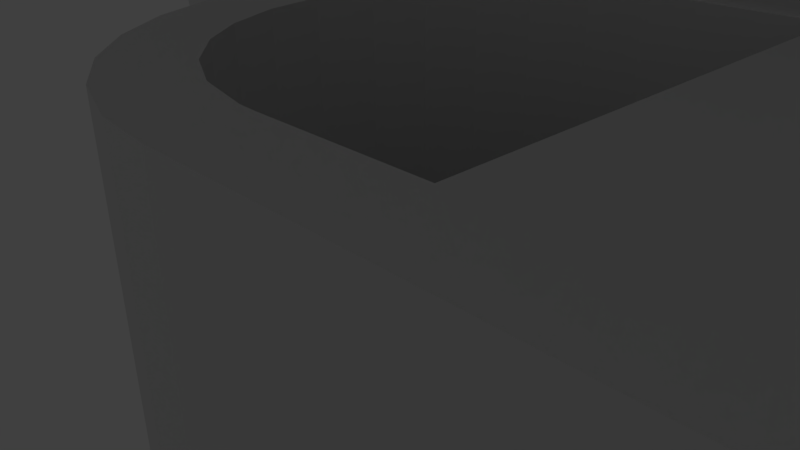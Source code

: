# Source: four_simple_flutes.blend  (saved by Blender 2.64.0; exported with 4.5.12 LTS)
import bpy
from mathutils import Matrix  # noqa: F401  (used for matrix-valued properties, if any)

bpy.ops.wm.read_factory_settings(use_empty=True)
scene = bpy.context.scene
scene.name = 'Scene'

# ---- collections
col_collection_1 = bpy.data.collections.new('Collection 1'); scene.collection.children.link(col_collection_1)

# ---- materials (node trees are filled in below, after node groups)
mat_material = bpy.data.materials.new('Material')
mat_material.alpha_threshold = 0.0
mat_material.use_transparent_shadow = False
mat_material.roughness = 0.5
mat_material.line_color = (0.0, 0.0, 0.0, 1.0)

# ---- material node trees

# ---- world
world_world = bpy.data.worlds.new('World'); scene.world = world_world
world_world.color = (0.05088, 0.05088, 0.05088)
world_world.use_sun_shadow = False
world_world.sun_shadow_jitter_overblur = 0.0
world_world.cycles.sampling_method = 'MANUAL'
world_world.cycles.sample_map_resolution = 256

# ---- cameras
cam_camera_005 = bpy.data.cameras.new('Camera.005')
cam_camera_005.clip_end = 100.0
cam_camera_005.lens = 35.0
cam_camera_005.sensor_width = 32.0
cam_camera_005.sensor_height = 18.0
cam_camera_005.ortho_scale = 7.314
cam_camera_005.dof.focus_distance = 0.0
cam_camera_005.dof.aperture_fstop = 128.0
cam_camera_004 = bpy.data.cameras.new('Camera.004')
cam_camera_004.clip_end = 100.0
cam_camera_004.lens = 35.0
cam_camera_004.sensor_width = 32.0
cam_camera_004.sensor_height = 18.0
cam_camera_004.ortho_scale = 7.314
cam_camera_004.dof.focus_distance = 0.0
cam_camera_004.dof.aperture_fstop = 128.0
cam_camera = bpy.data.cameras.new('Camera')
cam_camera.clip_end = 100.0
cam_camera.lens = 35.0
cam_camera.sensor_width = 32.0
cam_camera.sensor_height = 18.0
cam_camera.ortho_scale = 7.314
cam_camera.dof.focus_distance = 0.0
cam_camera.dof.aperture_fstop = 128.0

# ---- lights
light_lamp_004 = bpy.data.lights.new('Lamp.004', 'POINT')
light_lamp_004.transmission_factor = 0.0
light_lamp_004.cutoff_distance = 30.0
light_lamp_004.energy = 100.0
light_lamp_004.shadow_buffer_clip_start = 1.001
light_lamp_004.shadow_soft_size = 1.0
light_lamp_004.shadow_maximum_resolution = 0.006
light_lamp_004.use_absolute_resolution = True
light_lamp_004.cycles.use_multiple_importance_sampling = False
light_lamp = bpy.data.lights.new('Lamp', 'POINT')
light_lamp.transmission_factor = 0.0
light_lamp.cutoff_distance = 30.0
light_lamp.energy = 100.0
light_lamp.shadow_buffer_clip_start = 1.001
light_lamp.shadow_soft_size = 1.0
light_lamp.shadow_maximum_resolution = 0.006
light_lamp.use_absolute_resolution = True
light_lamp.cycles.use_multiple_importance_sampling = False

# ---- meshes
me_flute_07b_02_008 = bpy.data.meshes.new('Flute.07B-02.008')
me_flute_07b_02_008.from_pydata([(4.0, 7.0, 13.0), (19.0, 7.0, 13.0), (4.0, 4.0, 13.0), (4.0, 1.0, 13.0), (51.53, 1.0, 13.0), (45.32, 1.0, 13.0), (46.59, 4.0, 13.0), (41.65, 7.0, 13.0), (39.97, 1.0, 13.0), (21.99, 1.0, 13.0), (34.0, 7.0, 13.0), (37.82, 7.0, 13.0), (4.0, 7.0, 1.0), (4.0, 4.0, 1.0), (19.0, 7.0, 1.0), (4.0, 1.0, 1.0), (51.53, 1.0, 1.0), (46.59, 4.0, 1.0), (45.32, 1.0, 1.0), (41.65, 7.0, 1.0), (39.97, 1.0, 1.0), (21.99, 1.0, 1.0), (34.0, 7.0, 1.0), (37.82, 7.0, 1.0), (67.01, -9.775, 1.0), (56.17, -4.387, 1.0), (66.54, -10.64, 1.0), (66.06, -11.5, 1.0), (52.54, -6.111, 1.0), (65.58, -12.36, 1.0), (65.1, -13.22, 1.0), (45.32, 1.0, 7.0), (67.01, -9.775, 1.75), (67.01, -9.775, 2.5), (67.01, -9.775, 3.25), (67.01, -9.775, 4.0), (67.01, -9.775, 5.5), (67.01, -9.775, 6.25), (67.01, -9.775, 7.0), (67.01, -9.775, 7.75), (59.78, -6.183, 13.0), (67.01, -9.775, 8.5), (67.01, -9.775, 9.25), (67.01, -9.775, 10.0), (67.01, -9.775, 10.75), (67.01, -9.775, 11.5), (67.01, -9.775, 12.25), (67.01, -9.775, 13.0), (52.55, -2.592, 13.0), (65.1, -13.22, 1.75), (48.35, -3.741, 13.0), (65.1, -13.22, 13.0), (65.1, -13.22, 12.25), (56.72, -8.481, 13.0), (65.1, -13.22, 11.5), (65.1, -13.22, 10.75), (65.1, -13.22, 10.0), (65.1, -13.22, 9.25), (65.1, -13.22, 8.5), (65.1, -13.22, 7.0), (65.1, -13.22, 5.5), (65.1, -13.22, 4.75), (65.1, -13.22, 4.0), (65.1, -13.22, 2.5), (66.54, -10.64, 13.0), (65.58, -12.36, 13.0), (66.06, -11.5, 13.0), (4.0, 1.0, 7.0), (51.53, 1.0, 7.0), (4.0, 7.0, 7.0), (34.0, 7.0, 7.0), (34.0, 8.0, 13.0), (37.0, 8.0, 13.0), (40.0, 8.0, 13.0), (37.0, 8.0, 1.0), (34.0, 8.0, 1.0), (40.0, 8.0, 1.0), (34.0, 8.0, 7.0), (3.41, 6.941, 1.0), (3.398, 1.061, 1.0), (2.866, 1.223, 1.0), (2.351, 1.494, 1.0), (1.89, 1.868, 1.0), (1.517, 2.317, 1.0), (1.235, 2.836, 1.0), (1.059, 3.41, 1.0), (1.0, 4.0, 1.0), (1.061, 4.602, 1.0), (1.223, 5.134, 1.0), (1.494, 5.649, 1.0), (1.868, 6.11, 1.0), (2.317, 6.483, 1.0), (2.836, 6.765, 1.0), (3.398, 1.061, 13.0), (3.41, 6.941, 13.0), (2.836, 6.765, 13.0), (2.317, 6.483, 13.0), (1.868, 6.11, 13.0), (1.494, 5.649, 13.0), (1.223, 5.134, 13.0), (1.061, 4.602, 13.0), (1.0, 4.0, 13.0), (1.059, 3.41, 13.0), (1.235, 2.836, 13.0), (1.517, 2.317, 13.0), (1.89, 1.868, 13.0), (2.351, 1.494, 13.0), (2.866, 1.223, 13.0), (1.0, 4.0, 7.0), (0.0, 1.0, 14.0), (-0.7704, 1.0, 14.0), (0.0, 0.0, 14.0), (0.0, 8.0, 14.0), (-0.7235, 7.0, 14.0), (0.0, 7.0, 14.0), (-0.9522, 8.0, 14.0), (-1.468, 7.0, 14.0), (-1.88, 8.0, 14.0), (-2.0, 7.0, 14.0), (-2.0, 8.0, 14.0), (-2.282, 6.987, 14.0), (-2.841, 7.911, 14.0), (-2.988, 6.833, 14.0), (-3.722, 7.61, 14.0), (-3.667, 6.494, 14.0), (-4.475, 7.142, 14.0), (-4.199, 6.04, 14.0), (-5.075, 6.558, 14.0), (-4.609, 5.48, 14.0), (-5.572, 5.8, 14.0), (-4.887, 4.814, 14.0), (-5.889, 4.936, 14.0), (-5.0, 4.0, 14.0), (-5.88, 3.027, 14.0), (-4.904, 3.248, 14.0), (-5.553, 2.162, 14.0), (-4.622, 2.543, 14.0), (-5.052, 1.414, 14.0), (-4.217, 1.979, 14.0), (-4.412, 0.8089, 14.0), (-3.638, 1.486, 14.0), (-3.651, 0.3567, 14.0), (-2.985, 1.166, 14.0), (-2.77, 0.07483, 14.0), (-2.242, 1.01, 14.0), (-2.0, 0.0, 14.0), (-2.0, 1.0, 14.0), (-1.851, 0.0, 14.0), (-1.493, 1.0, 14.0), (-0.8835, 0.0, 14.0), (-6.0, 4.0, 14.0), (-0.9522, 8.0, 0.0), (-1.88, 8.0, 0.0), (-2.841, 7.911, 0.0), (-3.722, 7.61, 0.0), (-4.475, 7.142, 0.0), (-5.075, 6.558, 0.0), (-5.572, 5.8, 0.0), (-5.889, 4.936, 0.0), (-5.88, 3.027, 0.0), (-5.553, 2.162, 0.0), (-5.052, 1.414, 0.0), (-4.412, 0.8089, 0.0), (-3.651, 0.3567, 0.0), (-2.77, 0.07483, 0.0), (-1.851, 0.0, 0.0), (-0.8835, 0.0, 0.0), (0.0, 0.0, 0.0), (0.0, 8.0, 0.0), (-2.0, 0.0, 0.0), (-6.0, 4.0, 0.0), (-2.0, 8.0, 0.0), (-0.7704, 1.0, 0.0), (-1.493, 1.0, 0.0), (-2.242, 1.01, 0.0), (-2.985, 1.166, 0.0), (-3.638, 1.486, 0.0), (-4.217, 1.979, 0.0), (-4.622, 2.543, 0.0), (-4.904, 3.248, 0.0), (-5.0, 4.0, 0.0), (-4.887, 4.814, 0.0), (-4.609, 5.48, 0.0), (-4.199, 6.04, 0.0), (-2.988, 6.833, 0.0), (-2.282, 6.987, 0.0), (-2.0, 7.0, 0.0), (-1.468, 7.0, 0.0), (-0.7235, 7.0, 0.0), (0.0, 1.0, 0.0), (0.0, 7.0, 0.0), (-3.667, 6.494, 0.0), (-2.0, 1.0, 0.0), (20.0, 0.0, 14.0), (20.0, 8.0, 14.0), (40.0, 8.0, 14.0), (40.0, 0.0, 14.0), (20.0, 0.0, 0.0), (20.0, 8.0, 0.0), (40.0, 0.0, 0.0), (40.0, 4.025, 0.0), (40.0, 8.0, 0.0), (67.59, -8.747, -1.946e-18), (65.94, -11.71, 1.001e-16), (67.59, -8.747, 14.0), (67.59, -8.747, 10.45), (67.59, -8.747, 7.043), (67.59, -8.747, 3.551), (64.27, -14.72, -3.822e-17), (64.27, -14.72, 14.0), (52.13, -7.359, -1.911e-17), (52.13, -7.359, 14.0), (44.6, 5.209, 14.0), (62.99, -5.955, 14.0), (49.2, 2.418, 14.0), (58.39, -3.164, 14.0), (53.79, -0.3733, 14.0), (44.6, 5.209, -3.244e-19), (62.99, -5.955, -1.622e-18), (49.2, 2.418, -6.488e-19), (53.79, -0.3733, -9.732e-19), (58.39, -3.164, -1.298e-18), (60.69, -4.56, 7.043), (53.79, -0.3733, 7.043), (53.79, -0.3733, 10.45), (60.69, -4.56, 10.45), (60.69, -4.56, 3.551), (53.79, -0.3733, 3.551)], [], [(0, 1, 2), (2, 1, 3), (4, 5, 6), (6, 5, 7), (8, 7, 5), (3, 1, 9), (9, 10, 8), (10, 9, 1), (7, 8, 11), (11, 8, 10), (12, 13, 14), (13, 15, 14), (16, 17, 18), (17, 19, 18), (20, 18, 19), (15, 21, 14), (21, 20, 22), (22, 14, 21), (19, 23, 20), (23, 22, 20), (24, 25, 26), (26, 25, 27), (27, 28, 29), (29, 28, 30), (20, 28, 18), (18, 28, 25), (25, 28, 27), (18, 25, 31), (25, 24, 32), (32, 33, 25), (33, 34, 25), (34, 35, 25), (35, 36, 25), (36, 37, 25), (37, 38, 25), (38, 39, 40), (39, 41, 40), (41, 42, 40), (42, 43, 40), (43, 44, 40), (44, 45, 40), (45, 46, 40), (46, 47, 40), (5, 31, 48), (40, 48, 25), (31, 25, 48), (25, 38, 40), (30, 28, 49), (28, 20, 50), (51, 52, 53), (52, 54, 53), (54, 55, 53), (55, 56, 53), (56, 57, 53), (57, 58, 53), (58, 59, 53), (59, 60, 28), (60, 61, 28), (61, 62, 28), (62, 63, 28), (63, 49, 28), (20, 8, 50), (50, 53, 28), (53, 59, 28), (5, 48, 50), (48, 40, 64), (40, 47, 64), (51, 53, 65), (53, 50, 48), (50, 8, 5), (64, 66, 53), (66, 65, 53), (48, 64, 53), (20, 21, 8), (3, 9, 67), (67, 21, 15), (8, 21, 9), (9, 21, 67), (5, 4, 31), (31, 16, 18), (16, 31, 68), (68, 31, 4), (0, 69, 1), (1, 70, 10), (12, 14, 69), (22, 70, 14), (69, 14, 1), (1, 14, 70), (71, 72, 10), (7, 11, 73), (73, 11, 72), (10, 72, 11), (22, 74, 75), (76, 23, 19), (74, 23, 76), (23, 74, 22), (22, 75, 70), (70, 77, 10), (10, 77, 71), (77, 70, 75), (12, 78, 13), (13, 79, 15), (79, 13, 80), (80, 13, 81), (81, 13, 82), (82, 13, 83), (83, 13, 84), (84, 13, 85), (85, 13, 86), (86, 13, 87), (87, 13, 88), (88, 13, 89), (89, 13, 90), (90, 13, 91), (91, 13, 92), (92, 13, 78), (3, 93, 2), (2, 94, 0), (94, 2, 95), (95, 2, 96), (96, 2, 97), (97, 2, 98), (98, 2, 99), (99, 2, 100), (100, 2, 101), (101, 2, 102), (102, 2, 103), (103, 2, 104), (104, 2, 105), (105, 2, 106), (106, 2, 107), (107, 2, 93), (15, 79, 67), (67, 93, 3), (86, 108, 85), (85, 108, 84), (84, 104, 83), (83, 105, 82), (82, 106, 81), (81, 107, 80), (80, 93, 79), (93, 80, 107), (107, 81, 106), (106, 82, 105), (105, 83, 104), (104, 84, 103), (103, 108, 102), (102, 108, 101), (79, 93, 67), (108, 103, 84), (0, 94, 69), (69, 78, 12), (78, 69, 92), (92, 96, 91), (91, 97, 90), (90, 98, 89), (89, 99, 88), (88, 100, 87), (87, 108, 86), (101, 108, 100), (100, 88, 99), (99, 89, 98), (98, 90, 97), (97, 91, 96), (96, 92, 95), (95, 69, 94), (69, 95, 92), (100, 108, 87), (109, 110, 111), (112, 113, 114), (113, 115, 116), (116, 117, 118), (118, 119, 120), (120, 121, 122), (122, 123, 124), (124, 125, 126), (126, 127, 128), (128, 129, 130), (130, 131, 132), (132, 133, 134), (134, 135, 136), (136, 137, 138), (138, 139, 140), (140, 141, 142), (142, 143, 144), (144, 145, 146), (146, 147, 148), (148, 149, 110), (111, 110, 149), (149, 148, 147), (147, 146, 145), (145, 144, 143), (143, 142, 141), (141, 140, 139), (139, 138, 137), (137, 136, 135), (135, 134, 133), (133, 132, 150), (150, 132, 131), (131, 130, 129), (129, 128, 127), (127, 126, 125), (125, 124, 123), (123, 122, 121), (121, 120, 119), (119, 118, 117), (117, 116, 115), (115, 113, 112), (112, 151, 115), (115, 152, 117), (117, 152, 119), (119, 153, 121), (121, 154, 123), (123, 155, 125), (125, 156, 127), (127, 157, 129), (129, 158, 131), (131, 158, 150), (150, 159, 133), (133, 160, 135), (135, 161, 137), (137, 162, 139), (139, 163, 141), (141, 164, 143), (143, 164, 145), (145, 165, 147), (147, 166, 149), (149, 167, 111), (168, 151, 112), (167, 149, 166), (166, 147, 165), (165, 145, 169), (169, 145, 164), (164, 141, 163), (163, 139, 162), (162, 137, 161), (161, 135, 160), (160, 133, 159), (159, 150, 170), (170, 150, 158), (158, 129, 157), (157, 127, 156), (156, 125, 155), (155, 123, 154), (154, 121, 153), (153, 119, 171), (171, 119, 152), (152, 115, 151), (109, 172, 110), (110, 173, 148), (148, 173, 146), (146, 174, 144), (144, 175, 142), (142, 176, 140), (140, 177, 138), (138, 178, 136), (136, 179, 134), (134, 180, 132), (132, 181, 130), (130, 182, 128), (128, 183, 126), (126, 183, 124), (124, 184, 122), (122, 185, 120), (120, 186, 118), (118, 187, 116), (116, 188, 113), (113, 188, 114), (189, 172, 109), (114, 188, 190), (188, 116, 187), (187, 118, 186), (186, 120, 185), (185, 122, 184), (184, 124, 191), (191, 124, 183), (183, 128, 182), (182, 130, 181), (181, 132, 180), (180, 134, 179), (179, 136, 178), (178, 138, 177), (177, 140, 176), (176, 142, 175), (175, 144, 174), (174, 146, 192), (192, 146, 173), (173, 110, 172), (167, 166, 172), (166, 165, 173), (165, 169, 192), (169, 164, 174), (164, 163, 175), (163, 162, 176), (162, 161, 177), (161, 160, 178), (160, 159, 179), (159, 170, 180), (170, 158, 180), (158, 157, 181), (157, 156, 182), (156, 155, 183), (155, 154, 191), (154, 153, 184), (153, 171, 185), (171, 152, 186), (152, 151, 187), (151, 168, 188), (190, 188, 168), (188, 187, 151), (187, 186, 152), (186, 185, 171), (185, 184, 153), (184, 191, 154), (191, 183, 155), (183, 182, 156), (182, 181, 157), (181, 180, 158), (180, 179, 159), (179, 178, 160), (178, 177, 161), (177, 176, 162), (176, 175, 163), (175, 174, 164), (174, 192, 169), (192, 173, 165), (173, 172, 166), (172, 189, 167), (111, 193, 109), (114, 194, 112), (195, 193, 196), (109, 194, 114), (194, 193, 195), (193, 194, 109), (189, 197, 167), (168, 198, 190), (199, 197, 200), (200, 198, 201), (190, 198, 189), (189, 198, 197), (197, 198, 200), (167, 193, 111), (193, 199, 196), (199, 193, 197), (197, 193, 167), (71, 195, 72), (72, 195, 73), (76, 201, 74), (74, 201, 75), (75, 198, 77), (77, 194, 71), (112, 198, 168), (195, 71, 194), (194, 198, 112), (198, 75, 201), (198, 194, 77), (109, 114, 189), (190, 189, 114), (24, 26, 202), (26, 27, 203), (27, 29, 203), (29, 30, 203), (47, 46, 204), (46, 45, 205), (45, 44, 205), (44, 43, 205), (43, 42, 205), (42, 41, 205), (41, 39, 206), (39, 38, 206), (38, 37, 206), (37, 36, 206), (36, 35, 207), (35, 34, 207), (34, 33, 207), (33, 32, 207), (32, 24, 202), (30, 49, 208), (49, 63, 208), (63, 62, 208), (62, 61, 208), (61, 60, 208), (60, 59, 208), (59, 58, 209), (58, 57, 209), (57, 56, 209), (56, 55, 209), (55, 54, 209), (54, 52, 209), (52, 51, 209), (51, 65, 209), (65, 66, 209), (66, 64, 204), (64, 47, 204), (202, 207, 32), (207, 206, 36), (206, 205, 41), (205, 204, 46), (208, 203, 30), (203, 202, 26), (204, 209, 66), (209, 208, 59), (196, 199, 210), (208, 209, 211), (210, 208, 211), (211, 196, 210), (195, 196, 212), (209, 204, 213), (196, 211, 214), (211, 209, 215), (213, 215, 209), (215, 216, 211), (216, 214, 211), (214, 212, 196), (199, 200, 210), (200, 201, 217), (202, 203, 218), (203, 208, 210), (217, 219, 200), (219, 220, 200), (220, 221, 203), (221, 218, 203), (210, 200, 203), (200, 220, 203), (222, 223, 224), (222, 224, 225), (226, 227, 223), (226, 223, 222), (4, 6, 214), (6, 7, 212), (19, 17, 217), (17, 16, 219), (16, 68, 227), (68, 4, 224), (7, 73, 195), (76, 19, 201), (204, 205, 213), (205, 206, 222), (206, 207, 226), (207, 202, 218), (195, 212, 7), (212, 214, 6), (214, 216, 4), (216, 215, 4), (215, 213, 4), (218, 221, 16), (221, 220, 16), (220, 219, 16), (219, 217, 17), (217, 201, 19), (224, 223, 68), (225, 224, 4), (222, 225, 205), (227, 226, 218), (223, 227, 68), (226, 222, 206), (16, 227, 218), (213, 205, 4), (226, 207, 218), (225, 4, 205)])
me_flute_07b_02_008.use_remesh_preserve_volume = False
me_flute_07b_02_008.use_remesh_preserve_attributes = False
me_flute_07b_02_008.use_mirror_vertex_groups = False
me_flute_07b_02_008.update()
me_cube_004 = bpy.data.meshes.new('Cube.004')
me_cube_004.from_pydata([(1.0, 1.0, -1.0), (1.0, -1.0, -1.0), (-1.0, -1.0, -1.0), (-1.0, 1.0, -1.0), (1.0, 1.0, 1.0), (1.0, -1.0, 1.0), (-1.0, -1.0, 1.0), (-1.0, 1.0, 1.0)], [], [(0, 1, 2, 3), (4, 7, 6, 5), (0, 4, 5, 1), (1, 5, 6, 2), (2, 6, 7, 3), (4, 0, 3, 7)])
me_cube_004.materials.append(mat_material)
me_cube_004.use_remesh_preserve_volume = False
me_cube_004.use_remesh_preserve_attributes = False
me_cube_004.use_mirror_vertex_groups = False
me_cube_004.update()
me_flute_07b_02_007 = bpy.data.meshes.new('Flute.07B-02.007')
me_flute_07b_02_007.from_pydata([(4.0, 7.0, 13.0), (19.0, 7.0, 13.0), (4.0, 4.0, 13.0), (4.0, 1.0, 13.0), (51.53, 1.0, 13.0), (45.32, 1.0, 13.0), (46.59, 4.0, 13.0), (41.65, 7.0, 13.0), (39.97, 1.0, 13.0), (21.99, 1.0, 13.0), (34.0, 7.0, 13.0), (37.82, 7.0, 13.0), (4.0, 7.0, 1.0), (4.0, 4.0, 1.0), (19.0, 7.0, 1.0), (4.0, 1.0, 1.0), (51.53, 1.0, 1.0), (46.59, 4.0, 1.0), (45.32, 1.0, 1.0), (41.65, 7.0, 1.0), (39.97, 1.0, 1.0), (21.99, 1.0, 1.0), (34.0, 7.0, 1.0), (37.82, 7.0, 1.0), (67.01, -9.775, 1.0), (56.17, -4.387, 1.0), (66.54, -10.64, 1.0), (66.06, -11.5, 1.0), (52.54, -6.111, 1.0), (65.58, -12.36, 1.0), (65.1, -13.22, 1.0), (45.32, 1.0, 7.0), (67.01, -9.775, 1.75), (67.01, -9.775, 2.5), (67.01, -9.775, 3.25), (67.01, -9.775, 4.0), (67.01, -9.775, 5.5), (67.01, -9.775, 6.25), (67.01, -9.775, 7.0), (67.01, -9.775, 7.75), (59.78, -6.183, 13.0), (67.01, -9.775, 8.5), (67.01, -9.775, 9.25), (67.01, -9.775, 10.0), (67.01, -9.775, 10.75), (67.01, -9.775, 11.5), (67.01, -9.775, 12.25), (67.01, -9.775, 13.0), (52.55, -2.592, 13.0), (65.1, -13.22, 1.75), (48.35, -3.741, 13.0), (65.1, -13.22, 13.0), (65.1, -13.22, 12.25), (56.72, -8.481, 13.0), (65.1, -13.22, 11.5), (65.1, -13.22, 10.75), (65.1, -13.22, 10.0), (65.1, -13.22, 9.25), (65.1, -13.22, 8.5), (65.1, -13.22, 7.0), (65.1, -13.22, 5.5), (65.1, -13.22, 4.75), (65.1, -13.22, 4.0), (65.1, -13.22, 2.5), (66.54, -10.64, 13.0), (65.58, -12.36, 13.0), (66.06, -11.5, 13.0), (4.0, 1.0, 7.0), (51.53, 1.0, 7.0), (4.0, 7.0, 7.0), (34.0, 7.0, 7.0), (34.0, 8.0, 13.0), (37.0, 8.0, 13.0), (40.0, 8.0, 13.0), (37.0, 8.0, 1.0), (34.0, 8.0, 1.0), (40.0, 8.0, 1.0), (34.0, 8.0, 7.0), (3.41, 6.941, 1.0), (3.398, 1.061, 1.0), (2.866, 1.223, 1.0), (2.351, 1.494, 1.0), (1.89, 1.868, 1.0), (1.517, 2.317, 1.0), (1.235, 2.836, 1.0), (1.059, 3.41, 1.0), (1.0, 4.0, 1.0), (1.061, 4.602, 1.0), (1.223, 5.134, 1.0), (1.494, 5.649, 1.0), (1.868, 6.11, 1.0), (2.317, 6.483, 1.0), (2.836, 6.765, 1.0), (3.398, 1.061, 13.0), (3.41, 6.941, 13.0), (2.836, 6.765, 13.0), (2.317, 6.483, 13.0), (1.868, 6.11, 13.0), (1.494, 5.649, 13.0), (1.223, 5.134, 13.0), (1.061, 4.602, 13.0), (1.0, 4.0, 13.0), (1.059, 3.41, 13.0), (1.235, 2.836, 13.0), (1.517, 2.317, 13.0), (1.89, 1.868, 13.0), (2.351, 1.494, 13.0), (2.866, 1.223, 13.0), (1.0, 4.0, 7.0), (0.0, 1.0, 14.0), (-0.7704, 1.0, 14.0), (0.0, 0.0, 14.0), (0.0, 8.0, 14.0), (-0.7235, 7.0, 14.0), (0.0, 7.0, 14.0), (-0.9522, 8.0, 14.0), (-1.468, 7.0, 14.0), (-1.88, 8.0, 14.0), (-2.0, 7.0, 14.0), (-2.0, 8.0, 14.0), (-2.282, 6.987, 14.0), (-2.841, 7.911, 14.0), (-2.988, 6.833, 14.0), (-3.722, 7.61, 14.0), (-3.667, 6.494, 14.0), (-4.475, 7.142, 14.0), (-4.199, 6.04, 14.0), (-5.075, 6.558, 14.0), (-4.609, 5.48, 14.0), (-5.572, 5.8, 14.0), (-4.887, 4.814, 14.0), (-5.889, 4.936, 14.0), (-5.0, 4.0, 14.0), (-5.88, 3.027, 14.0), (-4.904, 3.248, 14.0), (-5.553, 2.162, 14.0), (-4.622, 2.543, 14.0), (-5.052, 1.414, 14.0), (-4.217, 1.979, 14.0), (-4.412, 0.8089, 14.0), (-3.638, 1.486, 14.0), (-3.651, 0.3567, 14.0), (-2.985, 1.166, 14.0), (-2.77, 0.07483, 14.0), (-2.242, 1.01, 14.0), (-2.0, 0.0, 14.0), (-2.0, 1.0, 14.0), (-1.851, 0.0, 14.0), (-1.493, 1.0, 14.0), (-0.8835, 0.0, 14.0), (-6.0, 4.0, 14.0), (-0.9522, 8.0, 0.0), (-1.88, 8.0, 0.0), (-2.841, 7.911, 0.0), (-3.722, 7.61, 0.0), (-4.475, 7.142, 0.0), (-5.075, 6.558, 0.0), (-5.572, 5.8, 0.0), (-5.889, 4.936, 0.0), (-5.88, 3.027, 0.0), (-5.553, 2.162, 0.0), (-5.052, 1.414, 0.0), (-4.412, 0.8089, 0.0), (-3.651, 0.3567, 0.0), (-2.77, 0.07483, 0.0), (-1.851, 0.0, 0.0), (-0.8835, 0.0, 0.0), (0.0, 0.0, 0.0), (0.0, 8.0, 0.0), (-2.0, 0.0, 0.0), (-6.0, 4.0, 0.0), (-2.0, 8.0, 0.0), (-0.7704, 1.0, 0.0), (-1.493, 1.0, 0.0), (-2.242, 1.01, 0.0), (-2.985, 1.166, 0.0), (-3.638, 1.486, 0.0), (-4.217, 1.979, 0.0), (-4.622, 2.543, 0.0), (-4.904, 3.248, 0.0), (-5.0, 4.0, 0.0), (-4.887, 4.814, 0.0), (-4.609, 5.48, 0.0), (-4.199, 6.04, 0.0), (-2.988, 6.833, 0.0), (-2.282, 6.987, 0.0), (-2.0, 7.0, 0.0), (-1.468, 7.0, 0.0), (-0.7235, 7.0, 0.0), (0.0, 1.0, 0.0), (0.0, 7.0, 0.0), (-3.667, 6.494, 0.0), (-2.0, 1.0, 0.0), (20.0, 0.0, 14.0), (20.0, 8.0, 14.0), (40.0, 8.0, 14.0), (40.0, 0.0, 14.0), (20.0, 0.0, 0.0), (20.0, 8.0, 0.0), (40.0, 0.0, 0.0), (40.0, 4.025, 0.0), (40.0, 8.0, 0.0), (67.59, -8.747, -1.946e-18), (65.94, -11.71, 1.001e-16), (67.59, -8.747, 14.0), (67.59, -8.747, 10.45), (67.59, -8.747, 7.043), (67.59, -8.747, 3.551), (64.27, -14.72, -3.822e-17), (64.27, -14.72, 14.0), (52.13, -7.359, -1.911e-17), (52.13, -7.359, 14.0), (44.6, 5.209, 14.0), (62.99, -5.955, 14.0), (49.2, 2.418, 14.0), (58.39, -3.164, 14.0), (53.79, -0.3733, 14.0), (44.6, 5.209, -3.244e-19), (62.99, -5.955, -1.622e-18), (49.2, 2.418, -6.488e-19), (53.79, -0.3733, -9.732e-19), (58.39, -3.164, -1.298e-18), (60.69, -4.56, 7.043), (53.79, -0.3733, 7.043), (53.79, -0.3733, 10.45), (60.69, -4.56, 10.45), (60.69, -4.56, 3.551), (53.79, -0.3733, 3.551)], [], [(0, 1, 2), (2, 1, 3), (4, 5, 6), (6, 5, 7), (8, 7, 5), (3, 1, 9), (9, 10, 8), (10, 9, 1), (7, 8, 11), (11, 8, 10), (12, 13, 14), (13, 15, 14), (16, 17, 18), (17, 19, 18), (20, 18, 19), (15, 21, 14), (21, 20, 22), (22, 14, 21), (19, 23, 20), (23, 22, 20), (24, 25, 26), (26, 25, 27), (27, 28, 29), (29, 28, 30), (20, 28, 18), (18, 28, 25), (25, 28, 27), (18, 25, 31), (25, 24, 32), (32, 33, 25), (33, 34, 25), (34, 35, 25), (35, 36, 25), (36, 37, 25), (37, 38, 25), (38, 39, 40), (39, 41, 40), (41, 42, 40), (42, 43, 40), (43, 44, 40), (44, 45, 40), (45, 46, 40), (46, 47, 40), (5, 31, 48), (40, 48, 25), (31, 25, 48), (25, 38, 40), (30, 28, 49), (28, 20, 50), (51, 52, 53), (52, 54, 53), (54, 55, 53), (55, 56, 53), (56, 57, 53), (57, 58, 53), (58, 59, 53), (59, 60, 28), (60, 61, 28), (61, 62, 28), (62, 63, 28), (63, 49, 28), (20, 8, 50), (50, 53, 28), (53, 59, 28), (5, 48, 50), (48, 40, 64), (40, 47, 64), (51, 53, 65), (53, 50, 48), (50, 8, 5), (64, 66, 53), (66, 65, 53), (48, 64, 53), (20, 21, 8), (3, 9, 67), (67, 21, 15), (8, 21, 9), (9, 21, 67), (5, 4, 31), (31, 16, 18), (16, 31, 68), (68, 31, 4), (0, 69, 1), (1, 70, 10), (12, 14, 69), (22, 70, 14), (69, 14, 1), (1, 14, 70), (71, 72, 10), (7, 11, 73), (73, 11, 72), (10, 72, 11), (22, 74, 75), (76, 23, 19), (74, 23, 76), (23, 74, 22), (22, 75, 70), (70, 77, 10), (10, 77, 71), (77, 70, 75), (12, 78, 13), (13, 79, 15), (79, 13, 80), (80, 13, 81), (81, 13, 82), (82, 13, 83), (83, 13, 84), (84, 13, 85), (85, 13, 86), (86, 13, 87), (87, 13, 88), (88, 13, 89), (89, 13, 90), (90, 13, 91), (91, 13, 92), (92, 13, 78), (3, 93, 2), (2, 94, 0), (94, 2, 95), (95, 2, 96), (96, 2, 97), (97, 2, 98), (98, 2, 99), (99, 2, 100), (100, 2, 101), (101, 2, 102), (102, 2, 103), (103, 2, 104), (104, 2, 105), (105, 2, 106), (106, 2, 107), (107, 2, 93), (15, 79, 67), (67, 93, 3), (86, 108, 85), (85, 108, 84), (84, 104, 83), (83, 105, 82), (82, 106, 81), (81, 107, 80), (80, 93, 79), (93, 80, 107), (107, 81, 106), (106, 82, 105), (105, 83, 104), (104, 84, 103), (103, 108, 102), (102, 108, 101), (79, 93, 67), (108, 103, 84), (0, 94, 69), (69, 78, 12), (78, 69, 92), (92, 96, 91), (91, 97, 90), (90, 98, 89), (89, 99, 88), (88, 100, 87), (87, 108, 86), (101, 108, 100), (100, 88, 99), (99, 89, 98), (98, 90, 97), (97, 91, 96), (96, 92, 95), (95, 69, 94), (69, 95, 92), (100, 108, 87), (109, 110, 111), (112, 113, 114), (113, 115, 116), (116, 117, 118), (118, 119, 120), (120, 121, 122), (122, 123, 124), (124, 125, 126), (126, 127, 128), (128, 129, 130), (130, 131, 132), (132, 133, 134), (134, 135, 136), (136, 137, 138), (138, 139, 140), (140, 141, 142), (142, 143, 144), (144, 145, 146), (146, 147, 148), (148, 149, 110), (111, 110, 149), (149, 148, 147), (147, 146, 145), (145, 144, 143), (143, 142, 141), (141, 140, 139), (139, 138, 137), (137, 136, 135), (135, 134, 133), (133, 132, 150), (150, 132, 131), (131, 130, 129), (129, 128, 127), (127, 126, 125), (125, 124, 123), (123, 122, 121), (121, 120, 119), (119, 118, 117), (117, 116, 115), (115, 113, 112), (112, 151, 115), (115, 152, 117), (117, 152, 119), (119, 153, 121), (121, 154, 123), (123, 155, 125), (125, 156, 127), (127, 157, 129), (129, 158, 131), (131, 158, 150), (150, 159, 133), (133, 160, 135), (135, 161, 137), (137, 162, 139), (139, 163, 141), (141, 164, 143), (143, 164, 145), (145, 165, 147), (147, 166, 149), (149, 167, 111), (168, 151, 112), (167, 149, 166), (166, 147, 165), (165, 145, 169), (169, 145, 164), (164, 141, 163), (163, 139, 162), (162, 137, 161), (161, 135, 160), (160, 133, 159), (159, 150, 170), (170, 150, 158), (158, 129, 157), (157, 127, 156), (156, 125, 155), (155, 123, 154), (154, 121, 153), (153, 119, 171), (171, 119, 152), (152, 115, 151), (109, 172, 110), (110, 173, 148), (148, 173, 146), (146, 174, 144), (144, 175, 142), (142, 176, 140), (140, 177, 138), (138, 178, 136), (136, 179, 134), (134, 180, 132), (132, 181, 130), (130, 182, 128), (128, 183, 126), (126, 183, 124), (124, 184, 122), (122, 185, 120), (120, 186, 118), (118, 187, 116), (116, 188, 113), (113, 188, 114), (189, 172, 109), (114, 188, 190), (188, 116, 187), (187, 118, 186), (186, 120, 185), (185, 122, 184), (184, 124, 191), (191, 124, 183), (183, 128, 182), (182, 130, 181), (181, 132, 180), (180, 134, 179), (179, 136, 178), (178, 138, 177), (177, 140, 176), (176, 142, 175), (175, 144, 174), (174, 146, 192), (192, 146, 173), (173, 110, 172), (167, 166, 172), (166, 165, 173), (165, 169, 192), (169, 164, 174), (164, 163, 175), (163, 162, 176), (162, 161, 177), (161, 160, 178), (160, 159, 179), (159, 170, 180), (170, 158, 180), (158, 157, 181), (157, 156, 182), (156, 155, 183), (155, 154, 191), (154, 153, 184), (153, 171, 185), (171, 152, 186), (152, 151, 187), (151, 168, 188), (190, 188, 168), (188, 187, 151), (187, 186, 152), (186, 185, 171), (185, 184, 153), (184, 191, 154), (191, 183, 155), (183, 182, 156), (182, 181, 157), (181, 180, 158), (180, 179, 159), (179, 178, 160), (178, 177, 161), (177, 176, 162), (176, 175, 163), (175, 174, 164), (174, 192, 169), (192, 173, 165), (173, 172, 166), (172, 189, 167), (111, 193, 109), (114, 194, 112), (195, 193, 196), (109, 194, 114), (194, 193, 195), (193, 194, 109), (189, 197, 167), (168, 198, 190), (199, 197, 200), (200, 198, 201), (190, 198, 189), (189, 198, 197), (197, 198, 200), (167, 193, 111), (193, 199, 196), (199, 193, 197), (197, 193, 167), (71, 195, 72), (72, 195, 73), (76, 201, 74), (74, 201, 75), (75, 198, 77), (77, 194, 71), (112, 198, 168), (195, 71, 194), (194, 198, 112), (198, 75, 201), (198, 194, 77), (109, 114, 189), (190, 189, 114), (24, 26, 202), (26, 27, 203), (27, 29, 203), (29, 30, 203), (47, 46, 204), (46, 45, 205), (45, 44, 205), (44, 43, 205), (43, 42, 205), (42, 41, 205), (41, 39, 206), (39, 38, 206), (38, 37, 206), (37, 36, 206), (36, 35, 207), (35, 34, 207), (34, 33, 207), (33, 32, 207), (32, 24, 202), (30, 49, 208), (49, 63, 208), (63, 62, 208), (62, 61, 208), (61, 60, 208), (60, 59, 208), (59, 58, 209), (58, 57, 209), (57, 56, 209), (56, 55, 209), (55, 54, 209), (54, 52, 209), (52, 51, 209), (51, 65, 209), (65, 66, 209), (66, 64, 204), (64, 47, 204), (202, 207, 32), (207, 206, 36), (206, 205, 41), (205, 204, 46), (208, 203, 30), (203, 202, 26), (204, 209, 66), (209, 208, 59), (196, 199, 210), (208, 209, 211), (210, 208, 211), (211, 196, 210), (195, 196, 212), (209, 204, 213), (196, 211, 214), (211, 209, 215), (213, 215, 209), (215, 216, 211), (216, 214, 211), (214, 212, 196), (199, 200, 210), (200, 201, 217), (202, 203, 218), (203, 208, 210), (217, 219, 200), (219, 220, 200), (220, 221, 203), (221, 218, 203), (210, 200, 203), (200, 220, 203), (222, 223, 224), (222, 224, 225), (226, 227, 223), (226, 223, 222), (4, 6, 214), (6, 7, 212), (19, 17, 217), (17, 16, 219), (16, 68, 227), (68, 4, 224), (7, 73, 195), (76, 19, 201), (204, 205, 213), (205, 206, 222), (206, 207, 226), (207, 202, 218), (195, 212, 7), (212, 214, 6), (214, 216, 4), (216, 215, 4), (215, 213, 4), (218, 221, 16), (221, 220, 16), (220, 219, 16), (219, 217, 17), (217, 201, 19), (224, 223, 68), (225, 224, 4), (222, 225, 205), (227, 226, 218), (223, 227, 68), (226, 222, 206), (16, 227, 218), (213, 205, 4), (226, 207, 218), (225, 4, 205)])
me_flute_07b_02_007.use_remesh_preserve_volume = False
me_flute_07b_02_007.use_remesh_preserve_attributes = False
me_flute_07b_02_007.use_mirror_vertex_groups = False
me_flute_07b_02_007.update()
me_flute_07b_02_001 = bpy.data.meshes.new('Flute.07B-02.001')
me_flute_07b_02_001.from_pydata([(4.0, 7.0, 13.0), (19.0, 7.0, 13.0), (4.0, 4.0, 13.0), (4.0, 1.0, 13.0), (51.53, 1.0, 13.0), (45.32, 1.0, 13.0), (46.59, 4.0, 13.0), (41.65, 7.0, 13.0), (39.97, 1.0, 13.0), (21.99, 1.0, 13.0), (34.0, 7.0, 13.0), (37.82, 7.0, 13.0), (4.0, 7.0, 1.0), (4.0, 4.0, 1.0), (19.0, 7.0, 1.0), (4.0, 1.0, 1.0), (51.53, 1.0, 1.0), (46.59, 4.0, 1.0), (45.32, 1.0, 1.0), (41.65, 7.0, 1.0), (39.97, 1.0, 1.0), (21.99, 1.0, 1.0), (34.0, 7.0, 1.0), (37.82, 7.0, 1.0), (67.01, -9.775, 1.0), (56.17, -4.387, 1.0), (66.54, -10.64, 1.0), (66.06, -11.5, 1.0), (52.54, -6.111, 1.0), (65.58, -12.36, 1.0), (65.1, -13.22, 1.0), (45.32, 1.0, 7.0), (67.01, -9.775, 1.75), (67.01, -9.775, 2.5), (67.01, -9.775, 3.25), (67.01, -9.775, 4.0), (67.01, -9.775, 5.5), (67.01, -9.775, 6.25), (67.01, -9.775, 7.0), (67.01, -9.775, 7.75), (59.78, -6.183, 13.0), (67.01, -9.775, 8.5), (67.01, -9.775, 9.25), (67.01, -9.775, 10.0), (67.01, -9.775, 10.75), (67.01, -9.775, 11.5), (67.01, -9.775, 12.25), (67.01, -9.775, 13.0), (52.55, -2.592, 13.0), (65.1, -13.22, 1.75), (48.35, -3.741, 13.0), (65.1, -13.22, 13.0), (65.1, -13.22, 12.25), (56.72, -8.481, 13.0), (65.1, -13.22, 11.5), (65.1, -13.22, 10.75), (65.1, -13.22, 10.0), (65.1, -13.22, 9.25), (65.1, -13.22, 8.5), (65.1, -13.22, 7.0), (65.1, -13.22, 5.5), (65.1, -13.22, 4.75), (65.1, -13.22, 4.0), (65.1, -13.22, 2.5), (66.54, -10.64, 13.0), (65.58, -12.36, 13.0), (66.06, -11.5, 13.0), (4.0, 1.0, 7.0), (51.53, 1.0, 7.0), (4.0, 7.0, 7.0), (34.0, 7.0, 7.0), (34.0, 8.0, 13.0), (37.0, 8.0, 13.0), (40.0, 8.0, 13.0), (37.0, 8.0, 1.0), (34.0, 8.0, 1.0), (40.0, 8.0, 1.0), (34.0, 8.0, 7.0), (3.41, 6.941, 1.0), (3.398, 1.061, 1.0), (2.866, 1.223, 1.0), (2.351, 1.494, 1.0), (1.89, 1.868, 1.0), (1.517, 2.317, 1.0), (1.235, 2.836, 1.0), (1.059, 3.41, 1.0), (1.0, 4.0, 1.0), (1.061, 4.602, 1.0), (1.223, 5.134, 1.0), (1.494, 5.649, 1.0), (1.868, 6.11, 1.0), (2.317, 6.483, 1.0), (2.836, 6.765, 1.0), (3.398, 1.061, 13.0), (3.41, 6.941, 13.0), (2.836, 6.765, 13.0), (2.317, 6.483, 13.0), (1.868, 6.11, 13.0), (1.494, 5.649, 13.0), (1.223, 5.134, 13.0), (1.061, 4.602, 13.0), (1.0, 4.0, 13.0), (1.059, 3.41, 13.0), (1.235, 2.836, 13.0), (1.517, 2.317, 13.0), (1.89, 1.868, 13.0), (2.351, 1.494, 13.0), (2.866, 1.223, 13.0), (1.0, 4.0, 7.0), (0.0, 1.0, 14.0), (-0.7704, 1.0, 14.0), (0.0, 0.0, 14.0), (0.0, 8.0, 14.0), (-0.7235, 7.0, 14.0), (0.0, 7.0, 14.0), (-0.9522, 8.0, 14.0), (-1.468, 7.0, 14.0), (-1.88, 8.0, 14.0), (-2.0, 7.0, 14.0), (-2.0, 8.0, 14.0), (-2.282, 6.987, 14.0), (-2.841, 7.911, 14.0), (-2.988, 6.833, 14.0), (-3.722, 7.61, 14.0), (-3.667, 6.494, 14.0), (-4.475, 7.142, 14.0), (-4.199, 6.04, 14.0), (-5.075, 6.558, 14.0), (-4.609, 5.48, 14.0), (-5.572, 5.8, 14.0), (-4.887, 4.814, 14.0), (-5.889, 4.936, 14.0), (-5.0, 4.0, 14.0), (-5.88, 3.027, 14.0), (-4.904, 3.248, 14.0), (-5.553, 2.162, 14.0), (-4.622, 2.543, 14.0), (-5.052, 1.414, 14.0), (-4.217, 1.979, 14.0), (-4.412, 0.8089, 14.0), (-3.638, 1.486, 14.0), (-3.651, 0.3567, 14.0), (-2.985, 1.166, 14.0), (-2.77, 0.07483, 14.0), (-2.242, 1.01, 14.0), (-2.0, 0.0, 14.0), (-2.0, 1.0, 14.0), (-1.851, 0.0, 14.0), (-1.493, 1.0, 14.0), (-0.8835, 0.0, 14.0), (-6.0, 4.0, 14.0), (-0.9522, 8.0, 0.0), (-1.88, 8.0, 0.0), (-2.841, 7.911, 0.0), (-3.722, 7.61, 0.0), (-4.475, 7.142, 0.0), (-5.075, 6.558, 0.0), (-5.572, 5.8, 0.0), (-5.889, 4.936, 0.0), (-5.88, 3.027, 0.0), (-5.553, 2.162, 0.0), (-5.052, 1.414, 0.0), (-4.412, 0.8089, 0.0), (-3.651, 0.3567, 0.0), (-2.77, 0.07483, 0.0), (-1.851, 0.0, 0.0), (-0.8835, 0.0, 0.0), (0.0, 0.0, 0.0), (0.0, 8.0, 0.0), (-2.0, 0.0, 0.0), (-6.0, 4.0, 0.0), (-2.0, 8.0, 0.0), (-0.7704, 1.0, 0.0), (-1.493, 1.0, 0.0), (-2.242, 1.01, 0.0), (-2.985, 1.166, 0.0), (-3.638, 1.486, 0.0), (-4.217, 1.979, 0.0), (-4.622, 2.543, 0.0), (-4.904, 3.248, 0.0), (-5.0, 4.0, 0.0), (-4.887, 4.814, 0.0), (-4.609, 5.48, 0.0), (-4.199, 6.04, 0.0), (-2.988, 6.833, 0.0), (-2.282, 6.987, 0.0), (-2.0, 7.0, 0.0), (-1.468, 7.0, 0.0), (-0.7235, 7.0, 0.0), (0.0, 1.0, 0.0), (0.0, 7.0, 0.0), (-3.667, 6.494, 0.0), (-2.0, 1.0, 0.0), (20.0, 0.0, 14.0), (20.0, 8.0, 14.0), (40.0, 8.0, 14.0), (40.0, 0.0, 14.0), (20.0, 0.0, 0.0), (20.0, 8.0, 0.0), (40.0, 0.0, 0.0), (40.0, 4.025, 0.0), (40.0, 8.0, 0.0), (67.59, -8.747, -1.946e-18), (65.94, -11.71, 1.001e-16), (67.59, -8.747, 14.0), (67.59, -8.747, 10.45), (67.59, -8.747, 7.043), (67.59, -8.747, 3.551), (64.27, -14.72, -3.822e-17), (64.27, -14.72, 14.0), (52.13, -7.359, -1.911e-17), (52.13, -7.359, 14.0), (44.6, 5.209, 14.0), (62.99, -5.955, 14.0), (49.2, 2.418, 14.0), (58.39, -3.164, 14.0), (53.79, -0.3733, 14.0), (44.6, 5.209, -3.244e-19), (62.99, -5.955, -1.622e-18), (49.2, 2.418, -6.488e-19), (53.79, -0.3733, -9.732e-19), (58.39, -3.164, -1.298e-18), (60.69, -4.56, 7.043), (53.79, -0.3733, 7.043), (53.79, -0.3733, 10.45), (60.69, -4.56, 10.45), (60.69, -4.56, 3.551), (53.79, -0.3733, 3.551)], [], [(0, 1, 2), (2, 1, 3), (4, 5, 6), (6, 5, 7), (8, 7, 5), (3, 1, 9), (9, 10, 8), (10, 9, 1), (7, 8, 11), (11, 8, 10), (12, 13, 14), (13, 15, 14), (16, 17, 18), (17, 19, 18), (20, 18, 19), (15, 21, 14), (21, 20, 22), (22, 14, 21), (19, 23, 20), (23, 22, 20), (24, 25, 26), (26, 25, 27), (27, 28, 29), (29, 28, 30), (20, 28, 18), (18, 28, 25), (25, 28, 27), (18, 25, 31), (25, 24, 32), (32, 33, 25), (33, 34, 25), (34, 35, 25), (35, 36, 25), (36, 37, 25), (37, 38, 25), (38, 39, 40), (39, 41, 40), (41, 42, 40), (42, 43, 40), (43, 44, 40), (44, 45, 40), (45, 46, 40), (46, 47, 40), (5, 31, 48), (40, 48, 25), (31, 25, 48), (25, 38, 40), (30, 28, 49), (28, 20, 50), (51, 52, 53), (52, 54, 53), (54, 55, 53), (55, 56, 53), (56, 57, 53), (57, 58, 53), (58, 59, 53), (59, 60, 28), (60, 61, 28), (61, 62, 28), (62, 63, 28), (63, 49, 28), (20, 8, 50), (50, 53, 28), (53, 59, 28), (5, 48, 50), (48, 40, 64), (40, 47, 64), (51, 53, 65), (53, 50, 48), (50, 8, 5), (64, 66, 53), (66, 65, 53), (48, 64, 53), (20, 21, 8), (3, 9, 67), (67, 21, 15), (8, 21, 9), (9, 21, 67), (5, 4, 31), (31, 16, 18), (16, 31, 68), (68, 31, 4), (0, 69, 1), (1, 70, 10), (12, 14, 69), (22, 70, 14), (69, 14, 1), (1, 14, 70), (71, 72, 10), (7, 11, 73), (73, 11, 72), (10, 72, 11), (22, 74, 75), (76, 23, 19), (74, 23, 76), (23, 74, 22), (22, 75, 70), (70, 77, 10), (10, 77, 71), (77, 70, 75), (12, 78, 13), (13, 79, 15), (79, 13, 80), (80, 13, 81), (81, 13, 82), (82, 13, 83), (83, 13, 84), (84, 13, 85), (85, 13, 86), (86, 13, 87), (87, 13, 88), (88, 13, 89), (89, 13, 90), (90, 13, 91), (91, 13, 92), (92, 13, 78), (3, 93, 2), (2, 94, 0), (94, 2, 95), (95, 2, 96), (96, 2, 97), (97, 2, 98), (98, 2, 99), (99, 2, 100), (100, 2, 101), (101, 2, 102), (102, 2, 103), (103, 2, 104), (104, 2, 105), (105, 2, 106), (106, 2, 107), (107, 2, 93), (15, 79, 67), (67, 93, 3), (86, 108, 85), (85, 108, 84), (84, 104, 83), (83, 105, 82), (82, 106, 81), (81, 107, 80), (80, 93, 79), (93, 80, 107), (107, 81, 106), (106, 82, 105), (105, 83, 104), (104, 84, 103), (103, 108, 102), (102, 108, 101), (79, 93, 67), (108, 103, 84), (0, 94, 69), (69, 78, 12), (78, 69, 92), (92, 96, 91), (91, 97, 90), (90, 98, 89), (89, 99, 88), (88, 100, 87), (87, 108, 86), (101, 108, 100), (100, 88, 99), (99, 89, 98), (98, 90, 97), (97, 91, 96), (96, 92, 95), (95, 69, 94), (69, 95, 92), (100, 108, 87), (109, 110, 111), (112, 113, 114), (113, 115, 116), (116, 117, 118), (118, 119, 120), (120, 121, 122), (122, 123, 124), (124, 125, 126), (126, 127, 128), (128, 129, 130), (130, 131, 132), (132, 133, 134), (134, 135, 136), (136, 137, 138), (138, 139, 140), (140, 141, 142), (142, 143, 144), (144, 145, 146), (146, 147, 148), (148, 149, 110), (111, 110, 149), (149, 148, 147), (147, 146, 145), (145, 144, 143), (143, 142, 141), (141, 140, 139), (139, 138, 137), (137, 136, 135), (135, 134, 133), (133, 132, 150), (150, 132, 131), (131, 130, 129), (129, 128, 127), (127, 126, 125), (125, 124, 123), (123, 122, 121), (121, 120, 119), (119, 118, 117), (117, 116, 115), (115, 113, 112), (112, 151, 115), (115, 152, 117), (117, 152, 119), (119, 153, 121), (121, 154, 123), (123, 155, 125), (125, 156, 127), (127, 157, 129), (129, 158, 131), (131, 158, 150), (150, 159, 133), (133, 160, 135), (135, 161, 137), (137, 162, 139), (139, 163, 141), (141, 164, 143), (143, 164, 145), (145, 165, 147), (147, 166, 149), (149, 167, 111), (168, 151, 112), (167, 149, 166), (166, 147, 165), (165, 145, 169), (169, 145, 164), (164, 141, 163), (163, 139, 162), (162, 137, 161), (161, 135, 160), (160, 133, 159), (159, 150, 170), (170, 150, 158), (158, 129, 157), (157, 127, 156), (156, 125, 155), (155, 123, 154), (154, 121, 153), (153, 119, 171), (171, 119, 152), (152, 115, 151), (109, 172, 110), (110, 173, 148), (148, 173, 146), (146, 174, 144), (144, 175, 142), (142, 176, 140), (140, 177, 138), (138, 178, 136), (136, 179, 134), (134, 180, 132), (132, 181, 130), (130, 182, 128), (128, 183, 126), (126, 183, 124), (124, 184, 122), (122, 185, 120), (120, 186, 118), (118, 187, 116), (116, 188, 113), (113, 188, 114), (189, 172, 109), (114, 188, 190), (188, 116, 187), (187, 118, 186), (186, 120, 185), (185, 122, 184), (184, 124, 191), (191, 124, 183), (183, 128, 182), (182, 130, 181), (181, 132, 180), (180, 134, 179), (179, 136, 178), (178, 138, 177), (177, 140, 176), (176, 142, 175), (175, 144, 174), (174, 146, 192), (192, 146, 173), (173, 110, 172), (167, 166, 172), (166, 165, 173), (165, 169, 192), (169, 164, 174), (164, 163, 175), (163, 162, 176), (162, 161, 177), (161, 160, 178), (160, 159, 179), (159, 170, 180), (170, 158, 180), (158, 157, 181), (157, 156, 182), (156, 155, 183), (155, 154, 191), (154, 153, 184), (153, 171, 185), (171, 152, 186), (152, 151, 187), (151, 168, 188), (190, 188, 168), (188, 187, 151), (187, 186, 152), (186, 185, 171), (185, 184, 153), (184, 191, 154), (191, 183, 155), (183, 182, 156), (182, 181, 157), (181, 180, 158), (180, 179, 159), (179, 178, 160), (178, 177, 161), (177, 176, 162), (176, 175, 163), (175, 174, 164), (174, 192, 169), (192, 173, 165), (173, 172, 166), (172, 189, 167), (111, 193, 109), (114, 194, 112), (195, 193, 196), (109, 194, 114), (194, 193, 195), (193, 194, 109), (189, 197, 167), (168, 198, 190), (199, 197, 200), (200, 198, 201), (190, 198, 189), (189, 198, 197), (197, 198, 200), (167, 193, 111), (193, 199, 196), (199, 193, 197), (197, 193, 167), (71, 195, 72), (72, 195, 73), (76, 201, 74), (74, 201, 75), (75, 198, 77), (77, 194, 71), (112, 198, 168), (195, 71, 194), (194, 198, 112), (198, 75, 201), (198, 194, 77), (109, 114, 189), (190, 189, 114), (24, 26, 202), (26, 27, 203), (27, 29, 203), (29, 30, 203), (47, 46, 204), (46, 45, 205), (45, 44, 205), (44, 43, 205), (43, 42, 205), (42, 41, 205), (41, 39, 206), (39, 38, 206), (38, 37, 206), (37, 36, 206), (36, 35, 207), (35, 34, 207), (34, 33, 207), (33, 32, 207), (32, 24, 202), (30, 49, 208), (49, 63, 208), (63, 62, 208), (62, 61, 208), (61, 60, 208), (60, 59, 208), (59, 58, 209), (58, 57, 209), (57, 56, 209), (56, 55, 209), (55, 54, 209), (54, 52, 209), (52, 51, 209), (51, 65, 209), (65, 66, 209), (66, 64, 204), (64, 47, 204), (202, 207, 32), (207, 206, 36), (206, 205, 41), (205, 204, 46), (208, 203, 30), (203, 202, 26), (204, 209, 66), (209, 208, 59), (196, 199, 210), (208, 209, 211), (210, 208, 211), (211, 196, 210), (195, 196, 212), (209, 204, 213), (196, 211, 214), (211, 209, 215), (213, 215, 209), (215, 216, 211), (216, 214, 211), (214, 212, 196), (199, 200, 210), (200, 201, 217), (202, 203, 218), (203, 208, 210), (217, 219, 200), (219, 220, 200), (220, 221, 203), (221, 218, 203), (210, 200, 203), (200, 220, 203), (222, 223, 224), (222, 224, 225), (226, 227, 223), (226, 223, 222), (4, 6, 214), (6, 7, 212), (19, 17, 217), (17, 16, 219), (16, 68, 227), (68, 4, 224), (7, 73, 195), (76, 19, 201), (204, 205, 213), (205, 206, 222), (206, 207, 226), (207, 202, 218), (195, 212, 7), (212, 214, 6), (214, 216, 4), (216, 215, 4), (215, 213, 4), (218, 221, 16), (221, 220, 16), (220, 219, 16), (219, 217, 17), (217, 201, 19), (224, 223, 68), (225, 224, 4), (222, 225, 205), (227, 226, 218), (223, 227, 68), (226, 222, 206), (16, 227, 218), (213, 205, 4), (226, 207, 218), (225, 4, 205)])
me_flute_07b_02_001.use_remesh_preserve_volume = False
me_flute_07b_02_001.use_remesh_preserve_attributes = False
me_flute_07b_02_001.use_mirror_vertex_groups = False
me_flute_07b_02_001.update()
me_flute_07b_02 = bpy.data.meshes.new('Flute.07B-02')
me_flute_07b_02.from_pydata([(4.0, 7.0, 13.0), (19.0, 7.0, 13.0), (4.0, 4.0, 13.0), (4.0, 1.0, 13.0), (51.53, 1.0, 13.0), (45.32, 1.0, 13.0), (46.59, 4.0, 13.0), (41.65, 7.0, 13.0), (39.97, 1.0, 13.0), (21.99, 1.0, 13.0), (34.0, 7.0, 13.0), (37.82, 7.0, 13.0), (4.0, 7.0, 1.0), (4.0, 4.0, 1.0), (19.0, 7.0, 1.0), (4.0, 1.0, 1.0), (51.53, 1.0, 1.0), (46.59, 4.0, 1.0), (45.32, 1.0, 1.0), (41.65, 7.0, 1.0), (39.97, 1.0, 1.0), (21.99, 1.0, 1.0), (34.0, 7.0, 1.0), (37.82, 7.0, 1.0), (67.01, -9.775, 1.0), (56.17, -4.387, 1.0), (66.54, -10.64, 1.0), (66.06, -11.5, 1.0), (52.54, -6.111, 1.0), (65.58, -12.36, 1.0), (65.1, -13.22, 1.0), (45.32, 1.0, 7.0), (67.01, -9.775, 1.75), (67.01, -9.775, 2.5), (67.01, -9.775, 3.25), (67.01, -9.775, 4.0), (67.01, -9.775, 5.5), (67.01, -9.775, 6.25), (67.01, -9.775, 7.0), (67.01, -9.775, 7.75), (59.78, -6.183, 13.0), (67.01, -9.775, 8.5), (67.01, -9.775, 9.25), (67.01, -9.775, 10.0), (67.01, -9.775, 10.75), (67.01, -9.775, 11.5), (67.01, -9.775, 12.25), (67.01, -9.775, 13.0), (52.55, -2.592, 13.0), (65.1, -13.22, 1.75), (48.35, -3.741, 13.0), (65.1, -13.22, 13.0), (65.1, -13.22, 12.25), (56.72, -8.481, 13.0), (65.1, -13.22, 11.5), (65.1, -13.22, 10.75), (65.1, -13.22, 10.0), (65.1, -13.22, 9.25), (65.1, -13.22, 8.5), (65.1, -13.22, 7.0), (65.1, -13.22, 5.5), (65.1, -13.22, 4.75), (65.1, -13.22, 4.0), (65.1, -13.22, 2.5), (66.54, -10.64, 13.0), (65.58, -12.36, 13.0), (66.06, -11.5, 13.0), (4.0, 1.0, 7.0), (51.53, 1.0, 7.0), (4.0, 7.0, 7.0), (34.0, 7.0, 7.0), (34.0, 8.0, 13.0), (37.0, 8.0, 13.0), (40.0, 8.0, 13.0), (37.0, 8.0, 1.0), (34.0, 8.0, 1.0), (40.0, 8.0, 1.0), (34.0, 8.0, 7.0), (3.41, 6.941, 1.0), (3.398, 1.061, 1.0), (2.866, 1.223, 1.0), (2.351, 1.494, 1.0), (1.89, 1.868, 1.0), (1.517, 2.317, 1.0), (1.235, 2.836, 1.0), (1.059, 3.41, 1.0), (1.0, 4.0, 1.0), (1.061, 4.602, 1.0), (1.223, 5.134, 1.0), (1.494, 5.649, 1.0), (1.868, 6.11, 1.0), (2.317, 6.483, 1.0), (2.836, 6.765, 1.0), (3.398, 1.061, 13.0), (3.41, 6.941, 13.0), (2.836, 6.765, 13.0), (2.317, 6.483, 13.0), (1.868, 6.11, 13.0), (1.494, 5.649, 13.0), (1.223, 5.134, 13.0), (1.061, 4.602, 13.0), (1.0, 4.0, 13.0), (1.059, 3.41, 13.0), (1.235, 2.836, 13.0), (1.517, 2.317, 13.0), (1.89, 1.868, 13.0), (2.351, 1.494, 13.0), (2.866, 1.223, 13.0), (1.0, 4.0, 7.0), (0.0, 1.0, 14.0), (-0.7704, 1.0, 14.0), (0.0, 0.0, 14.0), (0.0, 8.0, 14.0), (-0.7235, 7.0, 14.0), (0.0, 7.0, 14.0), (-0.9522, 8.0, 14.0), (-1.468, 7.0, 14.0), (-1.88, 8.0, 14.0), (-2.0, 7.0, 14.0), (-2.0, 8.0, 14.0), (-2.282, 6.987, 14.0), (-2.841, 7.911, 14.0), (-2.988, 6.833, 14.0), (-3.722, 7.61, 14.0), (-3.667, 6.494, 14.0), (-4.475, 7.142, 14.0), (-4.199, 6.04, 14.0), (-5.075, 6.558, 14.0), (-4.609, 5.48, 14.0), (-5.572, 5.8, 14.0), (-4.887, 4.814, 14.0), (-5.889, 4.936, 14.0), (-5.0, 4.0, 14.0), (-5.88, 3.027, 14.0), (-4.904, 3.248, 14.0), (-5.553, 2.162, 14.0), (-4.622, 2.543, 14.0), (-5.052, 1.414, 14.0), (-4.217, 1.979, 14.0), (-4.412, 0.8089, 14.0), (-3.638, 1.486, 14.0), (-3.651, 0.3567, 14.0), (-2.985, 1.166, 14.0), (-2.77, 0.07483, 14.0), (-2.242, 1.01, 14.0), (-2.0, 0.0, 14.0), (-2.0, 1.0, 14.0), (-1.851, 0.0, 14.0), (-1.493, 1.0, 14.0), (-0.8835, 0.0, 14.0), (-6.0, 4.0, 14.0), (-0.9522, 8.0, 0.0), (-1.88, 8.0, 0.0), (-2.841, 7.911, 0.0), (-3.722, 7.61, 0.0), (-4.475, 7.142, 0.0), (-5.075, 6.558, 0.0), (-5.572, 5.8, 0.0), (-5.889, 4.936, 0.0), (-5.88, 3.027, 0.0), (-5.553, 2.162, 0.0), (-5.052, 1.414, 0.0), (-4.412, 0.8089, 0.0), (-3.651, 0.3567, 0.0), (-2.77, 0.07483, 0.0), (-1.851, 0.0, 0.0), (-0.8835, 0.0, 0.0), (0.0, 0.0, 0.0), (0.0, 8.0, 0.0), (-2.0, 0.0, 0.0), (-6.0, 4.0, 0.0), (-2.0, 8.0, 0.0), (-0.7704, 1.0, 0.0), (-1.493, 1.0, 0.0), (-2.242, 1.01, 0.0), (-2.985, 1.166, 0.0), (-3.638, 1.486, 0.0), (-4.217, 1.979, 0.0), (-4.622, 2.543, 0.0), (-4.904, 3.248, 0.0), (-5.0, 4.0, 0.0), (-4.887, 4.814, 0.0), (-4.609, 5.48, 0.0), (-4.199, 6.04, 0.0), (-2.988, 6.833, 0.0), (-2.282, 6.987, 0.0), (-2.0, 7.0, 0.0), (-1.468, 7.0, 0.0), (-0.7235, 7.0, 0.0), (0.0, 1.0, 0.0), (0.0, 7.0, 0.0), (-3.667, 6.494, 0.0), (-2.0, 1.0, 0.0), (20.0, 0.0, 14.0), (20.0, 8.0, 14.0), (40.0, 8.0, 14.0), (40.0, 0.0, 14.0), (20.0, 0.0, 0.0), (20.0, 8.0, 0.0), (40.0, 0.0, 0.0), (40.0, 4.025, 0.0), (40.0, 8.0, 0.0), (67.59, -8.747, -1.946e-18), (65.94, -11.71, 1.001e-16), (67.59, -8.747, 14.0), (67.59, -8.747, 10.45), (67.59, -8.747, 7.043), (67.59, -8.747, 3.551), (64.27, -14.72, -3.822e-17), (64.27, -14.72, 14.0), (52.13, -7.359, -1.911e-17), (52.13, -7.359, 14.0), (44.6, 5.209, 14.0), (62.99, -5.955, 14.0), (49.2, 2.418, 14.0), (58.39, -3.164, 14.0), (53.79, -0.3733, 14.0), (44.6, 5.209, -3.244e-19), (62.99, -5.955, -1.622e-18), (49.2, 2.418, -6.488e-19), (53.79, -0.3733, -9.732e-19), (58.39, -3.164, -1.298e-18), (60.69, -4.56, 7.043), (53.79, -0.3733, 7.043), (53.79, -0.3733, 10.45), (60.69, -4.56, 10.45), (60.69, -4.56, 3.551), (53.79, -0.3733, 3.551)], [], [(0, 1, 2), (2, 1, 3), (4, 5, 6), (6, 5, 7), (8, 7, 5), (3, 1, 9), (9, 10, 8), (10, 9, 1), (7, 8, 11), (11, 8, 10), (12, 13, 14), (13, 15, 14), (16, 17, 18), (17, 19, 18), (20, 18, 19), (15, 21, 14), (21, 20, 22), (22, 14, 21), (19, 23, 20), (23, 22, 20), (24, 25, 26), (26, 25, 27), (27, 28, 29), (29, 28, 30), (20, 28, 18), (18, 28, 25), (25, 28, 27), (18, 25, 31), (25, 24, 32), (32, 33, 25), (33, 34, 25), (34, 35, 25), (35, 36, 25), (36, 37, 25), (37, 38, 25), (38, 39, 40), (39, 41, 40), (41, 42, 40), (42, 43, 40), (43, 44, 40), (44, 45, 40), (45, 46, 40), (46, 47, 40), (5, 31, 48), (40, 48, 25), (31, 25, 48), (25, 38, 40), (30, 28, 49), (28, 20, 50), (51, 52, 53), (52, 54, 53), (54, 55, 53), (55, 56, 53), (56, 57, 53), (57, 58, 53), (58, 59, 53), (59, 60, 28), (60, 61, 28), (61, 62, 28), (62, 63, 28), (63, 49, 28), (20, 8, 50), (50, 53, 28), (53, 59, 28), (5, 48, 50), (48, 40, 64), (40, 47, 64), (51, 53, 65), (53, 50, 48), (50, 8, 5), (64, 66, 53), (66, 65, 53), (48, 64, 53), (20, 21, 8), (3, 9, 67), (67, 21, 15), (8, 21, 9), (9, 21, 67), (5, 4, 31), (31, 16, 18), (16, 31, 68), (68, 31, 4), (0, 69, 1), (1, 70, 10), (12, 14, 69), (22, 70, 14), (69, 14, 1), (1, 14, 70), (71, 72, 10), (7, 11, 73), (73, 11, 72), (10, 72, 11), (22, 74, 75), (76, 23, 19), (74, 23, 76), (23, 74, 22), (22, 75, 70), (70, 77, 10), (10, 77, 71), (77, 70, 75), (12, 78, 13), (13, 79, 15), (79, 13, 80), (80, 13, 81), (81, 13, 82), (82, 13, 83), (83, 13, 84), (84, 13, 85), (85, 13, 86), (86, 13, 87), (87, 13, 88), (88, 13, 89), (89, 13, 90), (90, 13, 91), (91, 13, 92), (92, 13, 78), (3, 93, 2), (2, 94, 0), (94, 2, 95), (95, 2, 96), (96, 2, 97), (97, 2, 98), (98, 2, 99), (99, 2, 100), (100, 2, 101), (101, 2, 102), (102, 2, 103), (103, 2, 104), (104, 2, 105), (105, 2, 106), (106, 2, 107), (107, 2, 93), (15, 79, 67), (67, 93, 3), (86, 108, 85), (85, 108, 84), (84, 104, 83), (83, 105, 82), (82, 106, 81), (81, 107, 80), (80, 93, 79), (93, 80, 107), (107, 81, 106), (106, 82, 105), (105, 83, 104), (104, 84, 103), (103, 108, 102), (102, 108, 101), (79, 93, 67), (108, 103, 84), (0, 94, 69), (69, 78, 12), (78, 69, 92), (92, 96, 91), (91, 97, 90), (90, 98, 89), (89, 99, 88), (88, 100, 87), (87, 108, 86), (101, 108, 100), (100, 88, 99), (99, 89, 98), (98, 90, 97), (97, 91, 96), (96, 92, 95), (95, 69, 94), (69, 95, 92), (100, 108, 87), (109, 110, 111), (112, 113, 114), (113, 115, 116), (116, 117, 118), (118, 119, 120), (120, 121, 122), (122, 123, 124), (124, 125, 126), (126, 127, 128), (128, 129, 130), (130, 131, 132), (132, 133, 134), (134, 135, 136), (136, 137, 138), (138, 139, 140), (140, 141, 142), (142, 143, 144), (144, 145, 146), (146, 147, 148), (148, 149, 110), (111, 110, 149), (149, 148, 147), (147, 146, 145), (145, 144, 143), (143, 142, 141), (141, 140, 139), (139, 138, 137), (137, 136, 135), (135, 134, 133), (133, 132, 150), (150, 132, 131), (131, 130, 129), (129, 128, 127), (127, 126, 125), (125, 124, 123), (123, 122, 121), (121, 120, 119), (119, 118, 117), (117, 116, 115), (115, 113, 112), (112, 151, 115), (115, 152, 117), (117, 152, 119), (119, 153, 121), (121, 154, 123), (123, 155, 125), (125, 156, 127), (127, 157, 129), (129, 158, 131), (131, 158, 150), (150, 159, 133), (133, 160, 135), (135, 161, 137), (137, 162, 139), (139, 163, 141), (141, 164, 143), (143, 164, 145), (145, 165, 147), (147, 166, 149), (149, 167, 111), (168, 151, 112), (167, 149, 166), (166, 147, 165), (165, 145, 169), (169, 145, 164), (164, 141, 163), (163, 139, 162), (162, 137, 161), (161, 135, 160), (160, 133, 159), (159, 150, 170), (170, 150, 158), (158, 129, 157), (157, 127, 156), (156, 125, 155), (155, 123, 154), (154, 121, 153), (153, 119, 171), (171, 119, 152), (152, 115, 151), (109, 172, 110), (110, 173, 148), (148, 173, 146), (146, 174, 144), (144, 175, 142), (142, 176, 140), (140, 177, 138), (138, 178, 136), (136, 179, 134), (134, 180, 132), (132, 181, 130), (130, 182, 128), (128, 183, 126), (126, 183, 124), (124, 184, 122), (122, 185, 120), (120, 186, 118), (118, 187, 116), (116, 188, 113), (113, 188, 114), (189, 172, 109), (114, 188, 190), (188, 116, 187), (187, 118, 186), (186, 120, 185), (185, 122, 184), (184, 124, 191), (191, 124, 183), (183, 128, 182), (182, 130, 181), (181, 132, 180), (180, 134, 179), (179, 136, 178), (178, 138, 177), (177, 140, 176), (176, 142, 175), (175, 144, 174), (174, 146, 192), (192, 146, 173), (173, 110, 172), (167, 166, 172), (166, 165, 173), (165, 169, 192), (169, 164, 174), (164, 163, 175), (163, 162, 176), (162, 161, 177), (161, 160, 178), (160, 159, 179), (159, 170, 180), (170, 158, 180), (158, 157, 181), (157, 156, 182), (156, 155, 183), (155, 154, 191), (154, 153, 184), (153, 171, 185), (171, 152, 186), (152, 151, 187), (151, 168, 188), (190, 188, 168), (188, 187, 151), (187, 186, 152), (186, 185, 171), (185, 184, 153), (184, 191, 154), (191, 183, 155), (183, 182, 156), (182, 181, 157), (181, 180, 158), (180, 179, 159), (179, 178, 160), (178, 177, 161), (177, 176, 162), (176, 175, 163), (175, 174, 164), (174, 192, 169), (192, 173, 165), (173, 172, 166), (172, 189, 167), (111, 193, 109), (114, 194, 112), (195, 193, 196), (109, 194, 114), (194, 193, 195), (193, 194, 109), (189, 197, 167), (168, 198, 190), (199, 197, 200), (200, 198, 201), (190, 198, 189), (189, 198, 197), (197, 198, 200), (167, 193, 111), (193, 199, 196), (199, 193, 197), (197, 193, 167), (71, 195, 72), (72, 195, 73), (76, 201, 74), (74, 201, 75), (75, 198, 77), (77, 194, 71), (112, 198, 168), (195, 71, 194), (194, 198, 112), (198, 75, 201), (198, 194, 77), (109, 114, 189), (190, 189, 114), (24, 26, 202), (26, 27, 203), (27, 29, 203), (29, 30, 203), (47, 46, 204), (46, 45, 205), (45, 44, 205), (44, 43, 205), (43, 42, 205), (42, 41, 205), (41, 39, 206), (39, 38, 206), (38, 37, 206), (37, 36, 206), (36, 35, 207), (35, 34, 207), (34, 33, 207), (33, 32, 207), (32, 24, 202), (30, 49, 208), (49, 63, 208), (63, 62, 208), (62, 61, 208), (61, 60, 208), (60, 59, 208), (59, 58, 209), (58, 57, 209), (57, 56, 209), (56, 55, 209), (55, 54, 209), (54, 52, 209), (52, 51, 209), (51, 65, 209), (65, 66, 209), (66, 64, 204), (64, 47, 204), (202, 207, 32), (207, 206, 36), (206, 205, 41), (205, 204, 46), (208, 203, 30), (203, 202, 26), (204, 209, 66), (209, 208, 59), (196, 199, 210), (208, 209, 211), (210, 208, 211), (211, 196, 210), (195, 196, 212), (209, 204, 213), (196, 211, 214), (211, 209, 215), (213, 215, 209), (215, 216, 211), (216, 214, 211), (214, 212, 196), (199, 200, 210), (200, 201, 217), (202, 203, 218), (203, 208, 210), (217, 219, 200), (219, 220, 200), (220, 221, 203), (221, 218, 203), (210, 200, 203), (200, 220, 203), (222, 223, 224), (222, 224, 225), (226, 227, 223), (226, 223, 222), (4, 6, 214), (6, 7, 212), (19, 17, 217), (17, 16, 219), (16, 68, 227), (68, 4, 224), (7, 73, 195), (76, 19, 201), (204, 205, 213), (205, 206, 222), (206, 207, 226), (207, 202, 218), (195, 212, 7), (212, 214, 6), (214, 216, 4), (216, 215, 4), (215, 213, 4), (218, 221, 16), (221, 220, 16), (220, 219, 16), (219, 217, 17), (217, 201, 19), (224, 223, 68), (225, 224, 4), (222, 225, 205), (227, 226, 218), (223, 227, 68), (226, 222, 206), (16, 227, 218), (213, 205, 4), (226, 207, 218), (225, 4, 205)])
me_flute_07b_02.use_remesh_preserve_volume = False
me_flute_07b_02.use_remesh_preserve_attributes = False
me_flute_07b_02.use_mirror_vertex_groups = False
me_flute_07b_02.update()
me_cube = bpy.data.meshes.new('Cube')
me_cube.from_pydata([(1.0, 1.0, -1.0), (1.0, -1.0, -1.0), (-1.0, -1.0, -1.0), (-1.0, 1.0, -1.0), (1.0, 1.0, 1.0), (1.0, -1.0, 1.0), (-1.0, -1.0, 1.0), (-1.0, 1.0, 1.0)], [], [(0, 1, 2, 3), (4, 7, 6, 5), (0, 4, 5, 1), (1, 5, 6, 2), (2, 6, 7, 3), (4, 0, 3, 7)])
me_cube.materials.append(mat_material)
me_cube.use_remesh_preserve_volume = False
me_cube.use_remesh_preserve_attributes = False
me_cube.use_mirror_vertex_groups = False
me_cube.update()

# ---- objects
ob_flute_07b_02_002 = bpy.data.objects.new('Flute.07B-02.002', me_flute_07b_02_008)
ob_camera_001 = bpy.data.objects.new('Camera.001', cam_camera_005)
ob_camera_002 = bpy.data.objects.new('Camera.002', cam_camera_004)
ob_lamp_002 = bpy.data.objects.new('Lamp.002', light_lamp_004)
ob_cube_002 = bpy.data.objects.new('Cube.002', me_cube_004)
ob_flute_07b_02_003 = bpy.data.objects.new('Flute.07B-02.003', me_flute_07b_02_007)
ob_flute_07b_02_001 = bpy.data.objects.new('Flute.07B-02.001', me_flute_07b_02_001)
ob_flute_07b_02 = bpy.data.objects.new('Flute.07B-02', me_flute_07b_02)
ob_cube = bpy.data.objects.new('Cube', me_cube)
ob_lamp = bpy.data.objects.new('Lamp', light_lamp)
ob_camera = bpy.data.objects.new('Camera', cam_camera)

# ---- transforms, parenting, visibility, modifiers, constraints
ob_flute_07b_02_002.location = (-136.6, 50.45, -2.435)
ob_flute_07b_02_002.scale = (4.5, 4.5, 4.5)
ob_flute_07b_02_002.lineart.crease_threshold = 0.0
ob_camera_001.location = (-170.6, 75.47, 5.113)
ob_camera_001.rotation_euler = (1.109, 0.01082, 0.8149)
ob_camera_001.scale = (6.0, 6.0, 6.0)
ob_camera_001.lock_rotations_4d = False
ob_camera_001.empty_display_type = 'ARROWS'
ob_camera_001.color = (0.0, 0.0, 0.0, 0.0)
ob_camera_001.display_type = 'WIRE'
ob_camera_001.lineart.crease_threshold = 0.0
ob_camera_002.location = (-53.71, -7.509, 4.626)
ob_camera_002.rotation_euler = (1.109, 0.01082, 0.8149)
ob_camera_002.scale = (2.0, 2.0, 2.0)
ob_camera_002.lock_rotations_4d = False
ob_camera_002.empty_display_type = 'ARROWS'
ob_camera_002.color = (0.0, 0.0, 0.0, 0.0)
ob_camera_002.display_type = 'WIRE'
ob_camera_002.lineart.crease_threshold = 0.0
ob_lamp_002.location = (-60.52, 7.517, 5.747)
ob_lamp_002.rotation_euler = (0.6503, 0.05522, 1.866)
ob_lamp_002.scale = (2.0, 2.0, 2.0)
ob_lamp_002.lock_rotations_4d = False
ob_lamp_002.empty_display_type = 'ARROWS'
ob_lamp_002.color = (0.0, 0.0, 0.0, 0.0)
ob_lamp_002.lineart.crease_threshold = 0.0
ob_cube_002.location = (-68.67, 5.506, -6.061)
ob_cube_002.scale = (2.0, 2.0, 2.0)
ob_cube_002.lock_rotations_4d = False
ob_cube_002.empty_display_type = 'ARROWS'
ob_cube_002.lineart.crease_threshold = 0.0
ob_flute_07b_02_003.location = (-68.67, 5.506, -6.061)
ob_flute_07b_02_003.scale = (2.0, 2.0, 2.0)
ob_flute_07b_02_003.lineart.crease_threshold = 0.0
ob_flute_07b_02_001.location = (-42.37, -15.85, 2.11)
ob_flute_07b_02_001.scale = (1.5, 1.5, 1.5)
ob_flute_07b_02_001.lineart.crease_threshold = 0.0
ob_flute_07b_02.location = (-83.84, 19.63, 10.47)
ob_flute_07b_02.scale = (3.0, 3.0, 3.0)
ob_flute_07b_02.lineart.crease_threshold = 0.0
ob_cube.location = (-83.84, 19.63, 10.47)
ob_cube.scale = (3.0, 3.0, 3.0)
ob_cube.lock_rotations_4d = False
ob_cube.empty_display_type = 'ARROWS'
ob_cube.lineart.crease_threshold = 0.0
ob_lamp.location = (-71.62, 22.64, 28.18)
ob_lamp.rotation_euler = (0.6503, 0.05522, 1.866)
ob_lamp.scale = (3.0, 3.0, 3.0)
ob_lamp.lock_rotations_4d = False
ob_lamp.empty_display_type = 'ARROWS'
ob_lamp.color = (0.0, 0.0, 0.0, 0.0)
ob_lamp.lineart.crease_threshold = 0.0
ob_camera.location = (-61.4, 0.1037, 26.5)
ob_camera.rotation_euler = (1.109, 0.01082, 0.8149)
ob_camera.scale = (3.0, 3.0, 3.0)
ob_camera.lock_rotations_4d = False
ob_camera.empty_display_type = 'ARROWS'
ob_camera.color = (0.0, 0.0, 0.0, 0.0)
ob_camera.display_type = 'WIRE'
ob_camera.lineart.crease_threshold = 0.0

# ---- collection membership
col_collection_1.objects.link(ob_flute_07b_02_002)
col_collection_1.objects.link(ob_camera_001)
col_collection_1.objects.link(ob_camera_002)
col_collection_1.objects.link(ob_lamp_002)
col_collection_1.objects.link(ob_cube_002)
col_collection_1.objects.link(ob_flute_07b_02_003)
col_collection_1.objects.link(ob_flute_07b_02_001)
col_collection_1.objects.link(ob_flute_07b_02)
col_collection_1.objects.link(ob_cube)
col_collection_1.objects.link(ob_lamp)
col_collection_1.objects.link(ob_camera)

# ---- scene / render settings (as saved in the file)
scene.camera = ob_camera
scene.frame_start = 1; scene.frame_end = 250; scene.frame_set(1)
scene.render.engine = 'BLENDER_EEVEE_NEXT'
scene.render.image_settings.color_mode = 'RGB'
scene.render.image_settings.compression = 90
scene.render.resolution_percentage = 50
scene.render.dither_intensity = 0.0
scene.render.bake_margin = 2
scene.render.bake_bias = 0.0
scene.cycles.use_denoising = False
scene.cycles.samples = 10
scene.cycles.sampling_pattern = 'TABULATED_SOBOL'
scene.cycles.light_sampling_threshold = 0.0
scene.cycles.use_adaptive_sampling = False
scene.cycles.use_light_tree = False
scene.cycles.blur_glossy = 0.0
scene.cycles.volume_bounces = 1
scene.cycles.pixel_filter_type = 'GAUSSIAN'
scene.cycles.sample_clamp_indirect = 0.0
scene.view_settings.view_transform = 'Standard'
bpy.context.view_layer.update()
